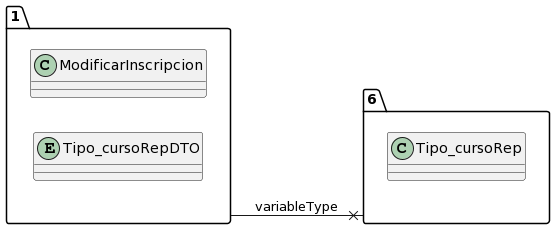

The diagram above was rendered by PlantUML. Its source (embedded in the PNG):
@startuml
allow_mixing
left to right direction
package "1"{
class ModificarInscripcion
entity Tipo_cursoRepDTO

}
package "6"{
class Tipo_cursoRep

}
"1" --x "6":variableType
@enduml